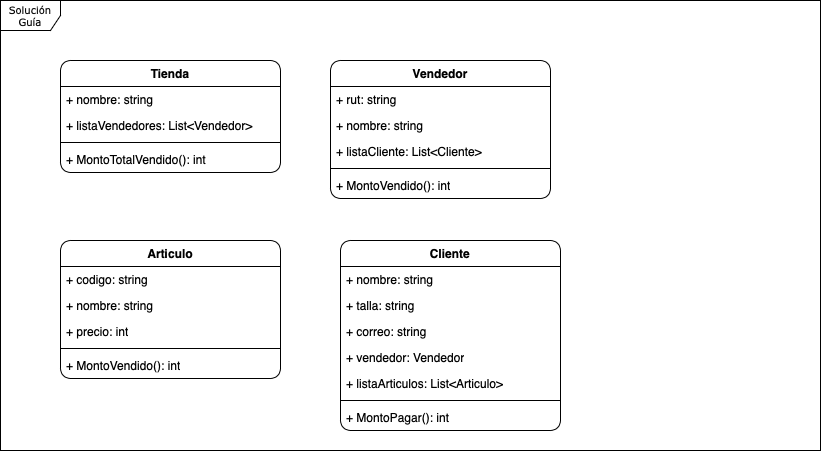

The diagram above was exported from draw.io. Its source (the exported page's mxGraphModel, read from the mxfile embedded in the PNG):
<mxGraphModel dx="954" dy="565" grid="1" gridSize="10" guides="1" tooltips="1" connect="1" arrows="1" fold="1" page="1" pageScale="1" pageWidth="850" pageHeight="1100" background="none" math="0" shadow="0">
  <root>
    <mxCell id="0" />
    <mxCell id="1" parent="0" />
    <mxCell id="17acba5748e5396b-1" value="Solución&lt;br&gt;Guía" style="shape=umlFrame;whiteSpace=wrap;html=1;rounded=1;shadow=0;comic=0;labelBackgroundColor=none;strokeWidth=1;fontFamily=Verdana;fontSize=10;align=center;" parent="1" vertex="1">
      <mxGeometry x="20" y="20" width="820" height="450" as="geometry" />
    </mxCell>
    <mxCell id="eGb4Lpqwe-gDz567kkGE-18" value="Tienda" style="swimlane;fontStyle=1;align=center;verticalAlign=top;childLayout=stackLayout;horizontal=1;startSize=26;horizontalStack=0;resizeParent=1;resizeParentMax=0;resizeLast=0;collapsible=1;marginBottom=0;whiteSpace=wrap;html=1;labelBackgroundColor=none;rounded=1;" vertex="1" parent="1">
      <mxGeometry x="80" y="80" width="220" height="112" as="geometry" />
    </mxCell>
    <mxCell id="eGb4Lpqwe-gDz567kkGE-19" value="+ nombre: string" style="text;strokeColor=none;fillColor=none;align=left;verticalAlign=top;spacingLeft=4;spacingRight=4;overflow=hidden;rotatable=0;points=[[0,0.5],[1,0.5]];portConstraint=eastwest;whiteSpace=wrap;html=1;labelBackgroundColor=none;rounded=1;" vertex="1" parent="eGb4Lpqwe-gDz567kkGE-18">
      <mxGeometry y="26" width="220" height="26" as="geometry" />
    </mxCell>
    <mxCell id="eGb4Lpqwe-gDz567kkGE-22" value="+ listaVendedores: List&amp;lt;Vendedor&amp;gt;" style="text;strokeColor=none;fillColor=none;align=left;verticalAlign=top;spacingLeft=4;spacingRight=4;overflow=hidden;rotatable=0;points=[[0,0.5],[1,0.5]];portConstraint=eastwest;whiteSpace=wrap;html=1;labelBackgroundColor=none;rounded=1;" vertex="1" parent="eGb4Lpqwe-gDz567kkGE-18">
      <mxGeometry y="52" width="220" height="26" as="geometry" />
    </mxCell>
    <mxCell id="eGb4Lpqwe-gDz567kkGE-20" value="" style="line;strokeWidth=1;fillColor=none;align=left;verticalAlign=middle;spacingTop=-1;spacingLeft=3;spacingRight=3;rotatable=0;labelPosition=right;points=[];portConstraint=eastwest;labelBackgroundColor=none;rounded=1;" vertex="1" parent="eGb4Lpqwe-gDz567kkGE-18">
      <mxGeometry y="78" width="220" height="8" as="geometry" />
    </mxCell>
    <mxCell id="eGb4Lpqwe-gDz567kkGE-21" value="+&amp;nbsp;MontoTotalVendido(): int" style="text;strokeColor=none;fillColor=none;align=left;verticalAlign=top;spacingLeft=4;spacingRight=4;overflow=hidden;rotatable=0;points=[[0,0.5],[1,0.5]];portConstraint=eastwest;whiteSpace=wrap;html=1;labelBackgroundColor=none;rounded=1;" vertex="1" parent="eGb4Lpqwe-gDz567kkGE-18">
      <mxGeometry y="86" width="220" height="26" as="geometry" />
    </mxCell>
    <mxCell id="eGb4Lpqwe-gDz567kkGE-23" value="Vendedor" style="swimlane;fontStyle=1;align=center;verticalAlign=top;childLayout=stackLayout;horizontal=1;startSize=26;horizontalStack=0;resizeParent=1;resizeParentMax=0;resizeLast=0;collapsible=1;marginBottom=0;whiteSpace=wrap;html=1;labelBackgroundColor=none;rounded=1;" vertex="1" parent="1">
      <mxGeometry x="350" y="80" width="220" height="138" as="geometry" />
    </mxCell>
    <mxCell id="eGb4Lpqwe-gDz567kkGE-24" value="+ rut: string" style="text;strokeColor=none;fillColor=none;align=left;verticalAlign=top;spacingLeft=4;spacingRight=4;overflow=hidden;rotatable=0;points=[[0,0.5],[1,0.5]];portConstraint=eastwest;whiteSpace=wrap;html=1;labelBackgroundColor=none;rounded=1;" vertex="1" parent="eGb4Lpqwe-gDz567kkGE-23">
      <mxGeometry y="26" width="220" height="26" as="geometry" />
    </mxCell>
    <mxCell id="eGb4Lpqwe-gDz567kkGE-25" value="+ nombre: string" style="text;strokeColor=none;fillColor=none;align=left;verticalAlign=top;spacingLeft=4;spacingRight=4;overflow=hidden;rotatable=0;points=[[0,0.5],[1,0.5]];portConstraint=eastwest;whiteSpace=wrap;html=1;labelBackgroundColor=none;rounded=1;" vertex="1" parent="eGb4Lpqwe-gDz567kkGE-23">
      <mxGeometry y="52" width="220" height="26" as="geometry" />
    </mxCell>
    <mxCell id="eGb4Lpqwe-gDz567kkGE-33" value="+ listaCliente: List&amp;lt;Cliente&amp;gt;" style="text;strokeColor=none;fillColor=none;align=left;verticalAlign=top;spacingLeft=4;spacingRight=4;overflow=hidden;rotatable=0;points=[[0,0.5],[1,0.5]];portConstraint=eastwest;whiteSpace=wrap;html=1;labelBackgroundColor=none;rounded=1;" vertex="1" parent="eGb4Lpqwe-gDz567kkGE-23">
      <mxGeometry y="78" width="220" height="26" as="geometry" />
    </mxCell>
    <mxCell id="eGb4Lpqwe-gDz567kkGE-26" value="" style="line;strokeWidth=1;fillColor=none;align=left;verticalAlign=middle;spacingTop=-1;spacingLeft=3;spacingRight=3;rotatable=0;labelPosition=right;points=[];portConstraint=eastwest;labelBackgroundColor=none;rounded=1;" vertex="1" parent="eGb4Lpqwe-gDz567kkGE-23">
      <mxGeometry y="104" width="220" height="8" as="geometry" />
    </mxCell>
    <mxCell id="eGb4Lpqwe-gDz567kkGE-27" value="+&amp;nbsp;MontoVendido(): int" style="text;strokeColor=none;fillColor=none;align=left;verticalAlign=top;spacingLeft=4;spacingRight=4;overflow=hidden;rotatable=0;points=[[0,0.5],[1,0.5]];portConstraint=eastwest;whiteSpace=wrap;html=1;labelBackgroundColor=none;rounded=1;" vertex="1" parent="eGb4Lpqwe-gDz567kkGE-23">
      <mxGeometry y="112" width="220" height="26" as="geometry" />
    </mxCell>
    <mxCell id="eGb4Lpqwe-gDz567kkGE-35" value="Articulo" style="swimlane;fontStyle=1;align=center;verticalAlign=top;childLayout=stackLayout;horizontal=1;startSize=26;horizontalStack=0;resizeParent=1;resizeParentMax=0;resizeLast=0;collapsible=1;marginBottom=0;whiteSpace=wrap;html=1;labelBackgroundColor=none;rounded=1;" vertex="1" parent="1">
      <mxGeometry x="80" y="260" width="220" height="138" as="geometry" />
    </mxCell>
    <mxCell id="eGb4Lpqwe-gDz567kkGE-36" value="+ codigo: string" style="text;strokeColor=none;fillColor=none;align=left;verticalAlign=top;spacingLeft=4;spacingRight=4;overflow=hidden;rotatable=0;points=[[0,0.5],[1,0.5]];portConstraint=eastwest;whiteSpace=wrap;html=1;labelBackgroundColor=none;rounded=1;" vertex="1" parent="eGb4Lpqwe-gDz567kkGE-35">
      <mxGeometry y="26" width="220" height="26" as="geometry" />
    </mxCell>
    <mxCell id="eGb4Lpqwe-gDz567kkGE-37" value="+ nombre: string" style="text;strokeColor=none;fillColor=none;align=left;verticalAlign=top;spacingLeft=4;spacingRight=4;overflow=hidden;rotatable=0;points=[[0,0.5],[1,0.5]];portConstraint=eastwest;whiteSpace=wrap;html=1;labelBackgroundColor=none;rounded=1;" vertex="1" parent="eGb4Lpqwe-gDz567kkGE-35">
      <mxGeometry y="52" width="220" height="26" as="geometry" />
    </mxCell>
    <mxCell id="eGb4Lpqwe-gDz567kkGE-38" value="+ precio: int" style="text;strokeColor=none;fillColor=none;align=left;verticalAlign=top;spacingLeft=4;spacingRight=4;overflow=hidden;rotatable=0;points=[[0,0.5],[1,0.5]];portConstraint=eastwest;whiteSpace=wrap;html=1;labelBackgroundColor=none;rounded=1;" vertex="1" parent="eGb4Lpqwe-gDz567kkGE-35">
      <mxGeometry y="78" width="220" height="26" as="geometry" />
    </mxCell>
    <mxCell id="eGb4Lpqwe-gDz567kkGE-39" value="" style="line;strokeWidth=1;fillColor=none;align=left;verticalAlign=middle;spacingTop=-1;spacingLeft=3;spacingRight=3;rotatable=0;labelPosition=right;points=[];portConstraint=eastwest;labelBackgroundColor=none;rounded=1;" vertex="1" parent="eGb4Lpqwe-gDz567kkGE-35">
      <mxGeometry y="104" width="220" height="8" as="geometry" />
    </mxCell>
    <mxCell id="eGb4Lpqwe-gDz567kkGE-40" value="+&amp;nbsp;MontoVendido(): int" style="text;strokeColor=none;fillColor=none;align=left;verticalAlign=top;spacingLeft=4;spacingRight=4;overflow=hidden;rotatable=0;points=[[0,0.5],[1,0.5]];portConstraint=eastwest;whiteSpace=wrap;html=1;labelBackgroundColor=none;rounded=1;" vertex="1" parent="eGb4Lpqwe-gDz567kkGE-35">
      <mxGeometry y="112" width="220" height="26" as="geometry" />
    </mxCell>
    <mxCell id="eGb4Lpqwe-gDz567kkGE-41" value="Cliente" style="swimlane;fontStyle=1;align=center;verticalAlign=top;childLayout=stackLayout;horizontal=1;startSize=26;horizontalStack=0;resizeParent=1;resizeParentMax=0;resizeLast=0;collapsible=1;marginBottom=0;whiteSpace=wrap;html=1;labelBackgroundColor=none;rounded=1;" vertex="1" parent="1">
      <mxGeometry x="360" y="260" width="220" height="190" as="geometry" />
    </mxCell>
    <mxCell id="eGb4Lpqwe-gDz567kkGE-42" value="+ nombre: string" style="text;strokeColor=none;fillColor=none;align=left;verticalAlign=top;spacingLeft=4;spacingRight=4;overflow=hidden;rotatable=0;points=[[0,0.5],[1,0.5]];portConstraint=eastwest;whiteSpace=wrap;html=1;labelBackgroundColor=none;rounded=1;" vertex="1" parent="eGb4Lpqwe-gDz567kkGE-41">
      <mxGeometry y="26" width="220" height="26" as="geometry" />
    </mxCell>
    <mxCell id="eGb4Lpqwe-gDz567kkGE-43" value="+ talla: string" style="text;strokeColor=none;fillColor=none;align=left;verticalAlign=top;spacingLeft=4;spacingRight=4;overflow=hidden;rotatable=0;points=[[0,0.5],[1,0.5]];portConstraint=eastwest;whiteSpace=wrap;html=1;labelBackgroundColor=none;rounded=1;" vertex="1" parent="eGb4Lpqwe-gDz567kkGE-41">
      <mxGeometry y="52" width="220" height="26" as="geometry" />
    </mxCell>
    <mxCell id="eGb4Lpqwe-gDz567kkGE-44" value="+ correo: string" style="text;strokeColor=none;fillColor=none;align=left;verticalAlign=top;spacingLeft=4;spacingRight=4;overflow=hidden;rotatable=0;points=[[0,0.5],[1,0.5]];portConstraint=eastwest;whiteSpace=wrap;html=1;labelBackgroundColor=none;rounded=1;" vertex="1" parent="eGb4Lpqwe-gDz567kkGE-41">
      <mxGeometry y="78" width="220" height="26" as="geometry" />
    </mxCell>
    <mxCell id="eGb4Lpqwe-gDz567kkGE-49" value="+ vendedor: Vendedor" style="text;strokeColor=none;fillColor=none;align=left;verticalAlign=top;spacingLeft=4;spacingRight=4;overflow=hidden;rotatable=0;points=[[0,0.5],[1,0.5]];portConstraint=eastwest;whiteSpace=wrap;html=1;labelBackgroundColor=none;rounded=1;" vertex="1" parent="eGb4Lpqwe-gDz567kkGE-41">
      <mxGeometry y="104" width="220" height="26" as="geometry" />
    </mxCell>
    <mxCell id="eGb4Lpqwe-gDz567kkGE-50" value="+ listaArticulos: List&amp;lt;Articulo&amp;gt;" style="text;strokeColor=none;fillColor=none;align=left;verticalAlign=top;spacingLeft=4;spacingRight=4;overflow=hidden;rotatable=0;points=[[0,0.5],[1,0.5]];portConstraint=eastwest;whiteSpace=wrap;html=1;labelBackgroundColor=none;rounded=1;" vertex="1" parent="eGb4Lpqwe-gDz567kkGE-41">
      <mxGeometry y="130" width="220" height="26" as="geometry" />
    </mxCell>
    <mxCell id="eGb4Lpqwe-gDz567kkGE-45" value="" style="line;strokeWidth=1;fillColor=none;align=left;verticalAlign=middle;spacingTop=-1;spacingLeft=3;spacingRight=3;rotatable=0;labelPosition=right;points=[];portConstraint=eastwest;labelBackgroundColor=none;rounded=1;" vertex="1" parent="eGb4Lpqwe-gDz567kkGE-41">
      <mxGeometry y="156" width="220" height="8" as="geometry" />
    </mxCell>
    <mxCell id="eGb4Lpqwe-gDz567kkGE-46" value="+&amp;nbsp;MontoPagar(): int" style="text;strokeColor=none;fillColor=none;align=left;verticalAlign=top;spacingLeft=4;spacingRight=4;overflow=hidden;rotatable=0;points=[[0,0.5],[1,0.5]];portConstraint=eastwest;whiteSpace=wrap;html=1;labelBackgroundColor=none;rounded=1;" vertex="1" parent="eGb4Lpqwe-gDz567kkGE-41">
      <mxGeometry y="164" width="220" height="26" as="geometry" />
    </mxCell>
  </root>
</mxGraphModel>